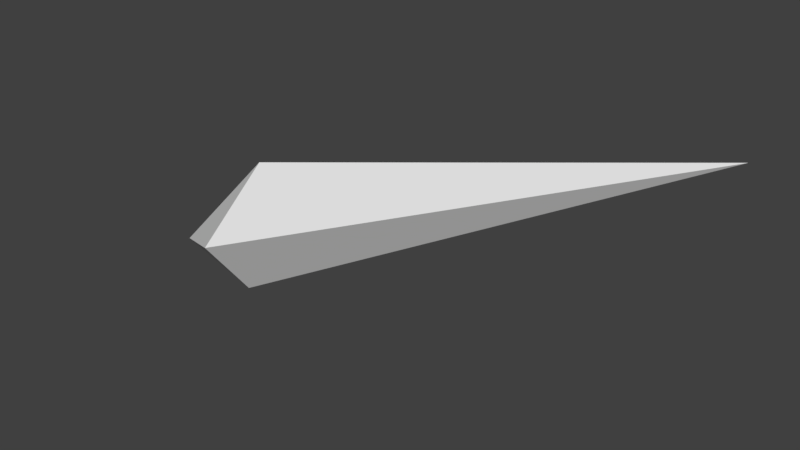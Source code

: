 # Source: tp2_plane_part3.blend  (saved by Blender 2.78.0; exported with 4.5.12 LTS)
import bpy
from mathutils import Matrix  # noqa: F401  (used for matrix-valued properties, if any)

bpy.ops.wm.read_factory_settings(use_empty=True)
scene = bpy.context.scene
scene.name = 'Scene'

# ---- collections
col_collection_1 = bpy.data.collections.new('Collection 1'); scene.collection.children.link(col_collection_1)

# ---- materials (node trees are filled in below, after node groups)
mat_material = bpy.data.materials.new('Material')
mat_material.alpha_threshold = 0.0
mat_material.use_transparent_shadow = False
mat_material.roughness = 0.5
mat_material.line_color = (0.0, 0.0, 0.0, 1.0)

# ---- material node trees

# ---- world
world_world = bpy.data.worlds.new('World'); scene.world = world_world
world_world.color = (0.05088, 0.05088, 0.05088)
world_world.use_sun_shadow = False
world_world.sun_shadow_jitter_overblur = 0.0
world_world.cycles.sampling_method = 'MANUAL'

# ---- meshes
me_cube_002 = bpy.data.meshes.new('Cube.002')
me_cube_002.from_pydata([(2.103, 1.981, 1.598), (0.5867, 1.513, 0.8504), (0.5836, 1.779, 1.066), (0.5837, 1.338, 1.08), (0.5806, 1.604, 1.296), (0.1979, 1.582, 0.8879)], [], [(1, 2, 0), (3, 0, 4), (1, 0, 3), (0, 2, 4), (1, 3, 5), (4, 2, 5), (3, 4, 5), (2, 1, 5)])
me_cube_002.materials.append(mat_material)
me_cube_002.use_remesh_preserve_volume = False
me_cube_002.use_remesh_preserve_attributes = False
me_cube_002.use_mirror_vertex_groups = False
me_cube_002.update()

# ---- objects
ob_cube_002 = bpy.data.objects.new('Cube.002', me_cube_002)

# ---- transforms, parenting, visibility, modifiers, constraints
ob_cube_002.location = (0.0, 0.0, 0.0)
ob_cube_002.lock_rotations_4d = False
ob_cube_002.empty_display_type = 'ARROWS'
ob_cube_002.lineart.crease_threshold = 0.0

# ---- collection membership
col_collection_1.objects.link(ob_cube_002)

# ---- scene / render settings (as saved in the file)
scene.frame_start = 1; scene.frame_end = 250; scene.frame_set(1)
scene.render.engine = 'BLENDER_EEVEE_NEXT'
scene.render.resolution_percentage = 50
scene.render.dither_intensity = 0.0
scene.cycles.use_denoising = False
scene.cycles.samples = 128
scene.cycles.sampling_pattern = 'TABULATED_SOBOL'
scene.cycles.light_sampling_threshold = 0.0
scene.cycles.use_adaptive_sampling = False
scene.cycles.use_light_tree = False
scene.cycles.blur_glossy = 0.0
scene.cycles.sample_clamp_indirect = 0.0
scene.view_settings.view_transform = 'Standard'
bpy.context.view_layer.update()

# ---- added for rendering (the .blend has no active camera and no usable light): camera, sun
cam_auto = bpy.data.cameras.new('AutoCamera')
cam_auto.lens = 50.0
cam_auto.sensor_width = 36.0
cam_auto.clip_end = 1000.0
ob_auto_camera = bpy.data.objects.new('AutoCamera', cam_auto)
scene.collection.objects.link(ob_auto_camera)
ob_auto_camera.location = (3.13505, -0.722083, 2.81191)
ob_auto_camera.rotation_euler = (1.09748, -7.21219e-08, 0.694738)
scene.camera = ob_auto_camera
light_auto_sun = bpy.data.lights.new('AutoSun', 'SUN')
light_auto_sun.energy = 3.0
light_auto_sun.angle = 0.0523599
ob_auto_sun = bpy.data.objects.new('AutoSun', light_auto_sun)
scene.collection.objects.link(ob_auto_sun)
ob_auto_sun.rotation_euler = (0.872665, 0.174533, 0.523599)
bpy.context.view_layer.update()
